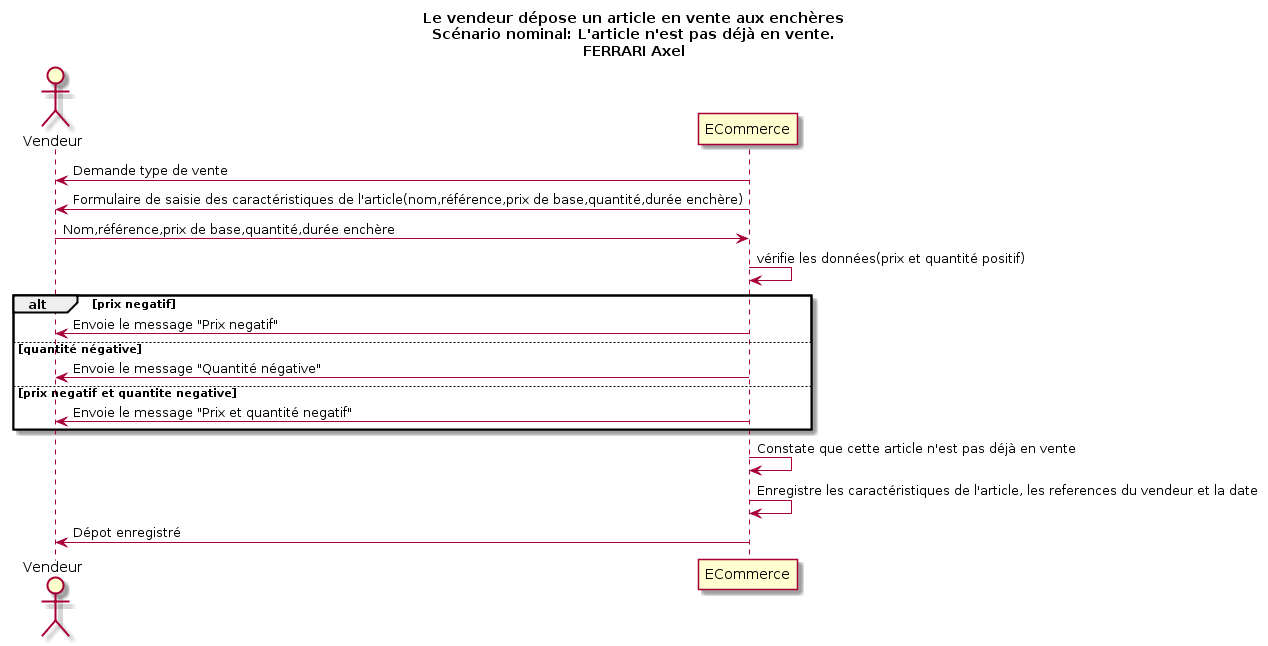

The diagram above was rendered by PlantUML. Its source (embedded in the PNG):
@startuml
Title Le vendeur dépose un article en vente aux enchères\nScénario nominal: L'article n'est pas déjà en vente.\nFERRARI Axel
Actor Vendeur as v
participant ECommerce as a

v <- a : Demande type de vente
v <- a : Formulaire de saisie des caractéristiques de l'article(nom,référence,prix de base,quantité,durée enchère)
v -> a : Nom,référence,prix de base,quantité,durée enchère

a -> a : vérifie les données(prix et quantité positif)
alt prix negatif 
	v <- a : Envoie le message "Prix negatif"
else quantité négative
	v <- a : Envoie le message "Quantité négative"
else prix negatif et quantite negative
	v <- a : Envoie le message "Prix et quantité negatif"
end 
a -> a : Constate que cette article n'est pas déjà en vente
a <- a : Enregistre les caractéristiques de l'article, les references du vendeur et la date
v <- a : Dépot enregistré
@enduml